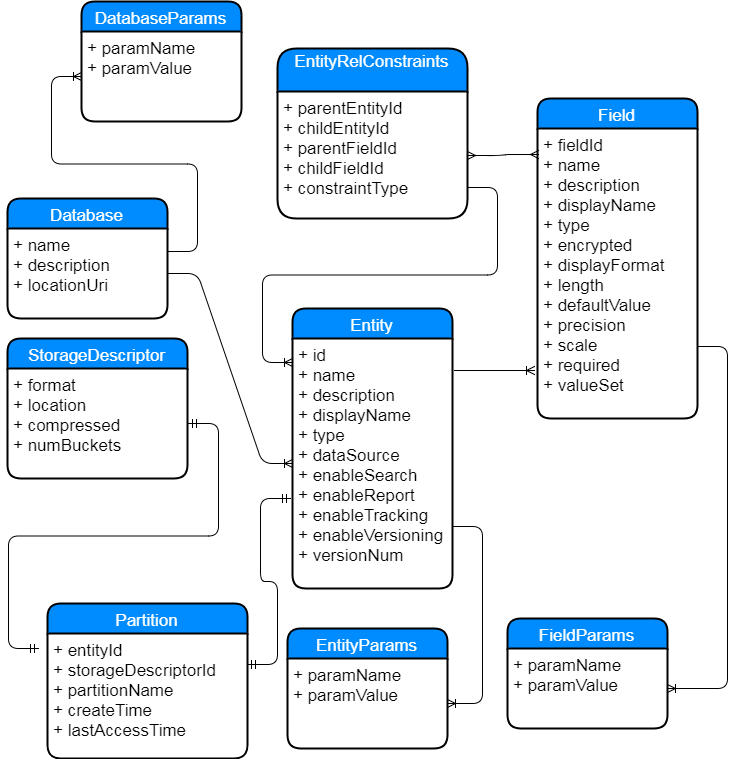

The diagram above was exported from draw.io. Its source (the exported page's mxGraphModel, read from the mxfile embedded in the PNG):
<mxGraphModel dx="872" dy="1626" grid="1" gridSize="10" guides="1" tooltips="1" connect="1" arrows="1" fold="1" page="1" pageScale="1" pageWidth="827" pageHeight="1169" background="#ffffff" math="0" shadow="0">
  <root>
    <mxCell id="0" />
    <mxCell id="1" parent="0" />
    <mxCell id="2" value="Entity" style="swimlane;childLayout=stackLayout;horizontal=1;startSize=30;horizontalStack=0;fillColor=#008cff;fontColor=#FFFFFF;rounded=1;fontSize=17;fontStyle=0;strokeWidth=2;resizeParent=0;resizeLast=1;shadow=0;dashed=0;align=center;" parent="1" vertex="1">
      <mxGeometry x="305" y="120" width="160" height="280" as="geometry" />
    </mxCell>
    <mxCell id="3" value="+ id&#10;+ name&#10;+ description&#10;+ displayName&#10;+ type&#10;+ dataSource&#10;+ enableSearch&#10;+ enableReport&#10;+ enableTracking&#10;+ enableVersioning&#10;+ versionNum" style="align=left;strokeColor=none;fillColor=none;spacingLeft=4;fontSize=17;verticalAlign=top;resizable=0;rotatable=0;part=1;" parent="2" vertex="1">
      <mxGeometry y="30" width="160" height="250" as="geometry" />
    </mxCell>
    <mxCell id="8" value="" style="edgeStyle=entityRelationEdgeStyle;html=1;endArrow=ERoneToMany;entryX=0.013;entryY=0.834;entryPerimeter=0;" parent="1" edge="1">
      <mxGeometry width="100" height="100" relative="1" as="geometry">
        <mxPoint x="467" y="182" as="sourcePoint" />
        <mxPoint x="547" y="182" as="targetPoint" />
      </mxGeometry>
    </mxCell>
    <mxCell id="12" value="EntityParams" style="swimlane;childLayout=stackLayout;horizontal=1;startSize=30;horizontalStack=0;fillColor=#008cff;fontColor=#FFFFFF;rounded=1;fontSize=17;fontStyle=0;strokeWidth=2;resizeParent=0;resizeLast=1;shadow=0;dashed=0;align=center;" parent="1" vertex="1">
      <mxGeometry x="300" y="440" width="160" height="120" as="geometry" />
    </mxCell>
    <mxCell id="13" value="+ paramName&#10;+ paramValue" style="align=left;strokeColor=none;fillColor=none;spacingLeft=4;fontSize=17;verticalAlign=top;resizable=0;rotatable=0;part=1;" parent="12" vertex="1">
      <mxGeometry y="30" width="160" height="90" as="geometry" />
    </mxCell>
    <mxCell id="16" value="" style="edgeStyle=entityRelationEdgeStyle;html=1;endArrow=ERoneToMany;exitX=1;exitY=0.75;" parent="1" source="3" target="13" edge="1">
      <mxGeometry width="100" height="100" relative="1" as="geometry">
        <mxPoint x="330" y="350" as="sourcePoint" />
        <mxPoint x="290" y="350" as="targetPoint" />
      </mxGeometry>
    </mxCell>
    <mxCell id="22" value="FieldParams" style="swimlane;childLayout=stackLayout;horizontal=1;startSize=30;horizontalStack=0;fillColor=#008cff;fontColor=#FFFFFF;rounded=1;fontSize=17;fontStyle=0;strokeWidth=2;resizeParent=0;resizeLast=1;shadow=0;dashed=0;align=center;" parent="1" vertex="1">
      <mxGeometry x="520" y="430" width="160" height="110" as="geometry" />
    </mxCell>
    <mxCell id="23" value="+ paramName&#10;+ paramValue" style="align=left;strokeColor=none;fillColor=none;spacingLeft=4;fontSize=17;verticalAlign=top;resizable=0;rotatable=0;part=1;" parent="22" vertex="1">
      <mxGeometry y="30" width="160" height="80" as="geometry" />
    </mxCell>
    <mxCell id="25" value="" style="edgeStyle=entityRelationEdgeStyle;html=1;endArrow=ERoneToMany;exitX=1;exitY=0.75;" parent="1" source="7" target="23" edge="1">
      <mxGeometry width="100" height="100" relative="1" as="geometry">
        <mxPoint x="420" y="560" as="sourcePoint" />
        <mxPoint x="440" y="570" as="targetPoint" />
      </mxGeometry>
    </mxCell>
    <mxCell id="6" value="Field" style="swimlane;childLayout=stackLayout;horizontal=1;startSize=30;horizontalStack=0;fillColor=#008cff;fontColor=#FFFFFF;rounded=1;fontSize=17;fontStyle=0;strokeWidth=2;resizeParent=0;resizeLast=1;shadow=0;dashed=0;align=center;" parent="1" vertex="1">
      <mxGeometry x="550" y="-90" width="160" height="320" as="geometry" />
    </mxCell>
    <mxCell id="7" value="+ fieldId&#10;+ name&#10;+ description&#10;+ displayName&#10;+ type&#10;+ encrypted&#10;+ displayFormat&#10;+ length&#10;+ defaultValue&#10;+ precision&#10;+ scale&#10;+ required&#10;+ valueSet&#10;" style="align=left;strokeColor=none;fillColor=none;spacingLeft=4;fontSize=17;verticalAlign=top;resizable=0;rotatable=0;part=1;" parent="6" vertex="1">
      <mxGeometry y="30" width="160" height="290" as="geometry" />
    </mxCell>
    <mxCell id="26" value="StorageDescriptor" style="swimlane;childLayout=stackLayout;horizontal=1;startSize=30;horizontalStack=0;fillColor=#008cff;fontColor=#FFFFFF;rounded=1;fontSize=17;fontStyle=0;strokeWidth=2;resizeParent=0;resizeLast=1;shadow=0;dashed=0;align=center;" parent="1" vertex="1">
      <mxGeometry x="20" y="150" width="180" height="140" as="geometry" />
    </mxCell>
    <mxCell id="27" value="+ format&#10;+ location&#10;+ compressed&#10;+ numBuckets&#10;&#10;" style="align=left;strokeColor=none;fillColor=none;spacingLeft=4;fontSize=17;verticalAlign=top;resizable=0;rotatable=0;part=1;" parent="26" vertex="1">
      <mxGeometry y="30" width="180" height="110" as="geometry" />
    </mxCell>
    <mxCell id="31" value="EntityRelConstraints&#10;" style="swimlane;childLayout=stackLayout;horizontal=1;startSize=43;horizontalStack=0;fillColor=#008cff;fontColor=#FFFFFF;rounded=1;fontSize=17;fontStyle=0;strokeWidth=2;resizeParent=0;resizeLast=1;shadow=0;dashed=0;align=center;" parent="1" vertex="1">
      <mxGeometry x="290" y="-140" width="190" height="170" as="geometry" />
    </mxCell>
    <mxCell id="32" value="+ parentEntityId&#10;+ childEntityId&#10;+ parentFieldId&#10;+ childFieldId&#10;+ constraintType&#10;" style="align=left;strokeColor=none;fillColor=none;spacingLeft=4;fontSize=17;verticalAlign=top;resizable=0;rotatable=0;part=1;" parent="31" vertex="1">
      <mxGeometry y="43" width="190" height="127" as="geometry" />
    </mxCell>
    <mxCell id="35" value="" style="edgeStyle=entityRelationEdgeStyle;html=1;endArrow=ERmany;startArrow=ERmany;entryX=0.006;entryY=0.089;entryPerimeter=0;exitX=1;exitY=0.5;" parent="1" source="32" target="7" edge="1">
      <mxGeometry width="100" height="100" relative="1" as="geometry">
        <mxPoint x="460" y="30" as="sourcePoint" />
        <mxPoint x="509" y="152" as="targetPoint" />
      </mxGeometry>
    </mxCell>
    <mxCell id="45" value="" style="edgeStyle=entityRelationEdgeStyle;html=1;endArrow=ERoneToMany;entryX=0;entryY=0.5;" edge="1" parent="1" source="40" target="3">
      <mxGeometry width="100" height="100" relative="1" as="geometry">
        <mxPoint x="190" y="117" as="sourcePoint" />
        <mxPoint x="250" y="270" as="targetPoint" />
      </mxGeometry>
    </mxCell>
    <mxCell id="39" value="Database" style="swimlane;childLayout=stackLayout;horizontal=1;startSize=30;horizontalStack=0;fillColor=#008cff;fontColor=#FFFFFF;rounded=1;fontSize=17;fontStyle=0;strokeWidth=2;resizeParent=0;resizeLast=1;shadow=0;dashed=0;align=center;" vertex="1" parent="1">
      <mxGeometry x="20" y="10" width="160" height="120" as="geometry" />
    </mxCell>
    <mxCell id="40" value="+ name&#10;+ description&#10;+ locationUri" style="align=left;strokeColor=none;fillColor=none;spacingLeft=4;fontSize=17;verticalAlign=top;resizable=0;rotatable=0;part=1;" vertex="1" parent="39">
      <mxGeometry y="30" width="160" height="90" as="geometry" />
    </mxCell>
    <mxCell id="50" value="" style="edgeStyle=entityRelationEdgeStyle;html=1;endArrow=ERoneToMany;exitX=1;exitY=0.756;exitPerimeter=0;entryX=0;entryY=0.096;entryPerimeter=0;" edge="1" parent="1" source="32" target="3">
      <mxGeometry width="100" height="100" relative="1" as="geometry">
        <mxPoint x="360" y="-50" as="sourcePoint" />
        <mxPoint x="250" y="150" as="targetPoint" />
      </mxGeometry>
    </mxCell>
    <mxCell id="47" value="DatabaseParams" style="swimlane;childLayout=stackLayout;horizontal=1;startSize=30;horizontalStack=0;fillColor=#008cff;fontColor=#FFFFFF;rounded=1;fontSize=17;fontStyle=0;strokeWidth=2;resizeParent=0;resizeLast=1;shadow=0;dashed=0;align=center;" vertex="1" parent="1">
      <mxGeometry x="94" y="-187" width="160" height="120" as="geometry" />
    </mxCell>
    <mxCell id="48" value="+ paramName&#10;+ paramValue" style="align=left;strokeColor=none;fillColor=none;spacingLeft=4;fontSize=17;verticalAlign=top;resizable=0;rotatable=0;part=1;" vertex="1" parent="47">
      <mxGeometry y="30" width="160" height="90" as="geometry" />
    </mxCell>
    <mxCell id="49" value="" style="edgeStyle=entityRelationEdgeStyle;html=1;endArrow=ERoneToMany;entryX=0;entryY=0.5;exitX=1;exitY=0.25;" edge="1" parent="1" source="40" target="48">
      <mxGeometry width="100" height="100" relative="1" as="geometry">
        <mxPoint x="-10" y="-3" as="sourcePoint" />
        <mxPoint x="50" y="-40" as="targetPoint" />
      </mxGeometry>
    </mxCell>
    <mxCell id="59" value="Partition" style="swimlane;childLayout=stackLayout;horizontal=1;startSize=30;horizontalStack=0;fillColor=#008cff;fontColor=#FFFFFF;rounded=1;fontSize=17;fontStyle=0;strokeWidth=2;resizeParent=0;resizeLast=1;shadow=0;dashed=0;align=center;" vertex="1" parent="1">
      <mxGeometry x="60" y="415" width="200" height="155" as="geometry" />
    </mxCell>
    <mxCell id="60" value="+ entityId &#10;+ storageDescriptorId&#10;+ partitionName&#10;+ createTime&#10;+ lastAccessTime" style="align=left;strokeColor=none;fillColor=none;spacingLeft=4;fontSize=17;verticalAlign=top;resizable=0;rotatable=0;part=1;" vertex="1" parent="59">
      <mxGeometry y="30" width="200" height="125" as="geometry" />
    </mxCell>
    <mxCell id="61" value="" style="edgeStyle=entityRelationEdgeStyle;html=1;endArrow=ERmandOne;startArrow=ERmandOne;entryX=-0.012;entryY=0.64;entryPerimeter=0;exitX=1;exitY=0.25;" edge="1" parent="1" source="60" target="3">
      <mxGeometry width="100" height="100" relative="1" as="geometry">
        <mxPoint x="250" y="423" as="sourcePoint" />
        <mxPoint x="270" y="320" as="targetPoint" />
      </mxGeometry>
    </mxCell>
    <mxCell id="62" value="" style="edgeStyle=entityRelationEdgeStyle;html=1;endArrow=ERmandOne;startArrow=ERmandOne;" edge="1" parent="1">
      <mxGeometry width="100" height="100" relative="1" as="geometry">
        <mxPoint x="201" y="235" as="sourcePoint" />
        <mxPoint x="51" y="460" as="targetPoint" />
      </mxGeometry>
    </mxCell>
  </root>
</mxGraphModel>